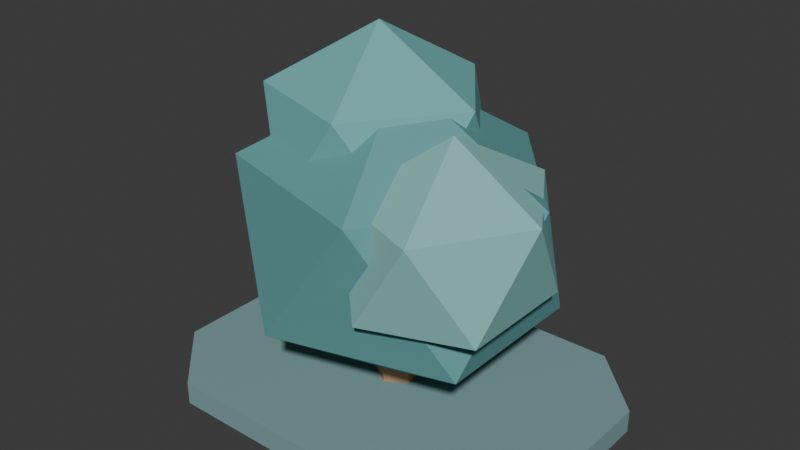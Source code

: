 # Source: campus_bush_round_v01.blend  (saved by Blender 5.2.44; exported with 4.5.12 LTS)
import bpy
from mathutils import Matrix  # noqa: F401  (used for matrix-valued properties, if any)

bpy.ops.wm.read_factory_settings(use_empty=True)
scene = bpy.context.scene
scene.name = 'Scene'

# ---- collections
col_collection = bpy.data.collections.new('Collection'); scene.collection.children.link(col_collection)

# ---- images (referenced by path relative to the original .blend; pixels are not part of the script)
import os
ASSET_DIR = os.environ.get("B2B_ASSET_DIR", "")  # directory of the original .blend (textures are referenced by path, not embedded)
HERE = os.path.dirname(os.path.abspath(__file__))  # packed textures are extracted next to this script under _unpacked/

def load_image(name, relpath, width, height, colorspace="sRGB"):
    """Load a texture the original file referenced (path relative to the .blend, or extracted next to this script)."""
    p = next((c for c in (os.path.join(HERE, relpath), os.path.join(ASSET_DIR, relpath)) if relpath and os.path.exists(c)), "")
    if p:
        img = bpy.data.images.load(p, check_existing=True)
        img.name = name
    else:  # same state as the original file: an image datablock whose file is absent (Cycles renders it pink)
        img = bpy.data.images.new(name, width, height)
        img.source = "FILE"
        img.filepath = "//" + (relpath or name)
    img.colorspace_settings.name = colorspace
    return img
img_campus_bush_round_palette = load_image('campus_bush_round_palette', '_unpacked/palette.312b3501.png', 128, 4, 'sRGB')

# ---- materials (node trees are filled in below, after node groups)
mat_campus_decor_palette = bpy.data.materials.new('campus_decor_palette')

# ---- material node trees
mat_campus_decor_palette.use_nodes = True; mat_campus_decor_palette.node_tree.nodes.clear()
_N = mat_campus_decor_palette.node_tree.nodes; _L = mat_campus_decor_palette.node_tree.links
n0 = _N.new('ShaderNodeBsdfPrincipled'); n0.name = 'Principled BSDF'; n0.location = (-200, 100)
n0.inputs[2].default_value = 0.83
n0.inputs[10].default_value = 0.005
n1 = _N.new('ShaderNodeOutputMaterial'); n1.name = 'Material Output'; n1.location = (200, 100)
n2 = _N.new('ShaderNodeTexImage'); n2.name = 'Image Texture'; n2.location = (0, 0)
n2.image = img_campus_bush_round_palette
n3 = _N.new('ShaderNodeUVMap'); n3.name = 'UV Map'; n3.location = (0, 0)
n3.width = 160
n3.uv_map = 'PaletteUV'
_L.new(n0.outputs[0], n1.inputs[0])
_L.new(n3.outputs[0], n2.inputs[0])
_L.new(n2.outputs[0], n0.inputs[0])
n1.is_active_output = True

# ---- world
world_world = bpy.data.worlds.new('World'); scene.world = world_world
world_world.use_nodes = True; world_world.node_tree.nodes.clear()
_N = world_world.node_tree.nodes; _L = world_world.node_tree.links
n0 = _N.new('ShaderNodeOutputWorld'); n0.name = 'World Output'; n0.location = (200, 100)
n1 = _N.new('ShaderNodeBackground'); n1.name = 'Background'; n1.location = (-200, 100)
n1.inputs[0].default_value = (0.05088, 0.05088, 0.05088, 1.0)
_L.new(n1.outputs[0], n0.inputs[0])
n0.is_active_output = True
world_world.color = (0.05088, 0.05088, 0.05088)
world_world.sun_shadow_jitter_overblur = 0.0

# ---- meshes
me_soil_footprint = bpy.data.meshes.new('Soil footprint')
me_soil_footprint.from_pydata([(-0.55, 0.575, 0.0), (0.55, 0.575, 0.0), (0.8, 0.325, 0.0), (0.8, -0.325, 0.0), (0.55, -0.575, 0.0), (-0.55, -0.575, 0.0), (-0.8, -0.325, 0.0), (-0.8, 0.325, 0.0), (-0.55, 0.575, 0.09), (0.55, 0.575, 0.09), (0.8, 0.325, 0.09), (0.8, -0.325, 0.09), (0.55, -0.575, 0.09), (-0.55, -0.575, 0.09), (-0.8, -0.325, 0.09), (-0.8, 0.325, 0.09), (0.0, 0.095, 0.06), (0.0, 0.095, 0.54), (0.08227, 0.0475, 0.06), (0.08227, 0.0475, 0.54), (0.08227, -0.0475, 0.06), (0.08227, -0.0475, 0.54), (0.0, -0.095, 0.06), (0.0, -0.095, 0.54), (-0.08227, -0.0475, 0.06), (-0.08227, -0.0475, 0.54), (-0.08227, 0.0475, 0.06), (-0.08227, 0.0475, 0.54), (0.0, 0.0, 0.08), (0.492, -0.3102, 0.4117), (-0.1879, -0.5019, 0.4117), (-0.6082, 0.0, 0.4117), (-0.1879, 0.5019, 0.4117), (0.492, 0.3102, 0.4117), (0.1879, -0.5019, 0.9483), (-0.492, -0.3102, 0.9483), (-0.492, 0.3102, 0.9483), (0.1879, 0.5019, 0.9483), (0.6082, 0.0, 0.9483), (0.0, 0.0, 1.28), (-0.15, 0.07, 0.57), (0.1829, -0.1666, 0.8022), (-0.2771, -0.3128, 0.8022), (-0.5614, 0.07, 0.8022), (-0.2771, 0.4528, 0.8022), (0.1829, 0.3066, 0.8022), (-0.02286, -0.3128, 1.178), (-0.4829, -0.1666, 1.178), (-0.4829, 0.3066, 1.178), (-0.02286, 0.4528, 1.178), (0.2614, 0.07, 1.178), (-0.15, 0.07, 1.41), (0.32, -0.12, 0.39), (0.595, -0.3513, 0.6056), (0.215, -0.4943, 0.6056), (-0.01988, -0.12, 0.6056), (0.215, 0.2543, 0.6056), (0.595, 0.1113, 0.6056), (0.425, -0.4943, 0.9544), (0.04503, -0.3513, 0.9544), (0.04503, 0.1113, 0.9544), (0.425, 0.2543, 0.9544), (0.6599, -0.12, 0.9544), (0.32, -0.12, 1.17)], [], [(7, 0, 1, 2, 3, 4, 5, 6), (8, 15, 14, 13, 12, 11, 10, 9), (0, 8, 9, 1), (1, 9, 10, 2), (2, 10, 11, 3), (3, 11, 12, 4), (4, 12, 13, 5), (5, 13, 14, 6), (6, 14, 15, 7), (7, 15, 8, 0), (16, 17, 19, 18), (18, 19, 21, 20), (20, 21, 23, 22), (22, 23, 25, 24), (19, 17, 27, 25, 23, 21), (24, 25, 27, 26), (26, 27, 17, 16), (16, 18, 20, 22, 24, 26), (28, 29, 30), (29, 28, 33), (28, 30, 31), (28, 31, 32), (28, 32, 33), (29, 33, 38), (30, 29, 34), (31, 30, 35), (32, 31, 36), (33, 32, 37), (29, 38, 34), (30, 34, 35), (31, 35, 36), (32, 36, 37), (33, 37, 38), (34, 38, 39), (35, 34, 39), (36, 35, 39), (37, 36, 39), (38, 37, 39), (40, 41, 42), (41, 40, 45), (40, 42, 43), (40, 43, 44), (40, 44, 45), (41, 45, 50), (42, 41, 46), (43, 42, 47), (44, 43, 48), (45, 44, 49), (41, 50, 46), (42, 46, 47), (43, 47, 48), (44, 48, 49), (45, 49, 50), (46, 50, 51), (47, 46, 51), (48, 47, 51), (49, 48, 51), (50, 49, 51), (52, 53, 54), (53, 52, 57), (52, 54, 55), (52, 55, 56), (52, 56, 57), (53, 57, 62), (54, 53, 58), (55, 54, 59), (56, 55, 60), (57, 56, 61), (53, 62, 58), (54, 58, 59), (55, 59, 60), (56, 60, 61), (57, 61, 62), (58, 62, 63), (59, 58, 63), (60, 59, 63), (61, 60, 63), (62, 61, 63)])
_uv = me_soil_footprint.uv_layers.new(name='PaletteUV')
_uv.uv.foreach_set('vector', [0.2031, 0.5, 0.2031, 0.5, 0.2031, 0.5, 0.2031, 0.5, 0.2031, 0.5, 0.2031, 0.5, 0.2031, 0.5, 0.2031, 0.5, 0.2031, 0.5, 0.2031, 0.5, 0.2031, 0.5, 0.2031, 0.5, 0.2031, 0.5, 0.2031, 0.5, 0.2031, 0.5, 0.2031, 0.5, 0.2031, 0.5, 0.2031, 0.5, 0.2031, 0.5, 0.2031, 0.5, 0.2031, 0.5, 0.2031, 0.5, 0.2031, 0.5, 0.2031, 0.5, 0.2031, 0.5, 0.2031, 0.5, 0.2031, 0.5, 0.2031, 0.5, 0.2031, 0.5, 0.2031, 0.5, 0.2031, 0.5, 0.2031, 0.5, 0.2031, 0.5, 0.2031, 0.5, 0.2031, 0.5, 0.2031, 0.5, 0.2031, 0.5, 0.2031, 0.5, 0.2031, 0.5, 0.2031, 0.5, 0.2031, 0.5, 0.2031, 0.5, 0.2031, 0.5, 0.2031, 0.5, 0.2031, 0.5, 0.2031, 0.5, 0.2031, 0.5, 0.2031, 0.5, 0.2344, 0.5, 0.2344, 0.5, 0.2344, 0.5, 0.2344, 0.5, 0.2344, 0.5, 0.2344, 0.5, 0.2344, 0.5, 0.2344, 0.5, 0.2344, 0.5, 0.2344, 0.5, 0.2344, 0.5, 0.2344, 0.5, 0.2344, 0.5, 0.2344, 0.5, 0.2344, 0.5, 0.2344, 0.5, 0.2344, 0.5, 0.2344, 0.5, 0.2344, 0.5, 0.2344, 0.5, 0.2344, 0.5, 0.2344, 0.5, 0.2344, 0.5, 0.2344, 0.5, 0.2344, 0.5, 0.2344, 0.5, 0.2344, 0.5, 0.2344, 0.5, 0.2344, 0.5, 0.2344, 0.5, 0.2344, 0.5, 0.2344, 0.5, 0.2344, 0.5, 0.2344, 0.5, 0.2344, 0.5, 0.2344, 0.5, 0.1719, 0.5, 0.1719, 0.5, 0.1719, 0.5, 0.1719, 0.5, 0.1719, 0.5, 0.1719, 0.5, 0.1719, 0.5, 0.1719, 0.5, 0.1719, 0.5, 0.1719, 0.5, 0.1719, 0.5, 0.1719, 0.5, 0.1719, 0.5, 0.1719, 0.5, 0.1719, 0.5, 0.1719, 0.5, 0.1719, 0.5, 0.1719, 0.5, 0.1719, 0.5, 0.1719, 0.5, 0.1719, 0.5, 0.1719, 0.5, 0.1719, 0.5, 0.1719, 0.5, 0.1719, 0.5, 0.1719, 0.5, 0.1719, 0.5, 0.1719, 0.5, 0.1719, 0.5, 0.1719, 0.5, 0.1719, 0.5, 0.1719, 0.5, 0.1719, 0.5, 0.1719, 0.5, 0.1719, 0.5, 0.1719, 0.5, 0.1719, 0.5, 0.1719, 0.5, 0.1719, 0.5, 0.1719, 0.5, 0.1719, 0.5, 0.1719, 0.5, 0.1719, 0.5, 0.1719, 0.5, 0.1719, 0.5, 0.1719, 0.5, 0.1719, 0.5, 0.1719, 0.5, 0.1719, 0.5, 0.1719, 0.5, 0.1719, 0.5, 0.1719, 0.5, 0.1719, 0.5, 0.1719, 0.5, 0.1719, 0.5, 0.1719, 0.5, 0.1719, 0.5, 0.1719, 0.5, 0.1719, 0.5, 0.1719, 0.5, 0.1094, 0.5, 0.1094, 0.5, 0.1094, 0.5, 0.1094, 0.5, 0.1094, 0.5, 0.1094, 0.5, 0.1094, 0.5, 0.1094, 0.5, 0.1094, 0.5, 0.1094, 0.5, 0.1094, 0.5, 0.1094, 0.5, 0.1094, 0.5, 0.1094, 0.5, 0.1094, 0.5, 0.1094, 0.5, 0.1094, 0.5, 0.1094, 0.5, 0.1094, 0.5, 0.1094, 0.5, 0.1094, 0.5, 0.1094, 0.5, 0.1094, 0.5, 0.1094, 0.5, 0.1094, 0.5, 0.1094, 0.5, 0.1094, 0.5, 0.1094, 0.5, 0.1094, 0.5, 0.1094, 0.5, 0.1094, 0.5, 0.1094, 0.5, 0.1094, 0.5, 0.1094, 0.5, 0.1094, 0.5, 0.1094, 0.5, 0.1094, 0.5, 0.1094, 0.5, 0.1094, 0.5, 0.1094, 0.5, 0.1094, 0.5, 0.1094, 0.5, 0.1094, 0.5, 0.1094, 0.5, 0.1094, 0.5, 0.1094, 0.5, 0.1094, 0.5, 0.1094, 0.5, 0.1094, 0.5, 0.1094, 0.5, 0.1094, 0.5, 0.1094, 0.5, 0.1094, 0.5, 0.1094, 0.5, 0.1094, 0.5, 0.1094, 0.5, 0.1094, 0.5, 0.1094, 0.5, 0.1094, 0.5, 0.1094, 0.5, 0.1406, 0.5, 0.1406, 0.5, 0.1406, 0.5, 0.1406, 0.5, 0.1406, 0.5, 0.1406, 0.5, 0.1406, 0.5, 0.1406, 0.5, 0.1406, 0.5, 0.1406, 0.5, 0.1406, 0.5, 0.1406, 0.5, 0.1406, 0.5, 0.1406, 0.5, 0.1406, 0.5, 0.1406, 0.5, 0.1406, 0.5, 0.1406, 0.5, 0.1406, 0.5, 0.1406, 0.5, 0.1406, 0.5, 0.1406, 0.5, 0.1406, 0.5, 0.1406, 0.5, 0.1406, 0.5, 0.1406, 0.5, 0.1406, 0.5, 0.1406, 0.5, 0.1406, 0.5, 0.1406, 0.5, 0.1406, 0.5, 0.1406, 0.5, 0.1406, 0.5, 0.1406, 0.5, 0.1406, 0.5, 0.1406, 0.5, 0.1406, 0.5, 0.1406, 0.5, 0.1406, 0.5, 0.1406, 0.5, 0.1406, 0.5, 0.1406, 0.5, 0.1406, 0.5, 0.1406, 0.5, 0.1406, 0.5, 0.1406, 0.5, 0.1406, 0.5, 0.1406, 0.5, 0.1406, 0.5, 0.1406, 0.5, 0.1406, 0.5, 0.1406, 0.5, 0.1406, 0.5, 0.1406, 0.5, 0.1406, 0.5, 0.1406, 0.5, 0.1406, 0.5, 0.1406, 0.5, 0.1406, 0.5, 0.1406, 0.5])
_uv.active_render = True
_uv = me_soil_footprint.uv_layers.new(name='UVMap')
_uv.uv.foreach_set('vector', [0.0, 0.0, 0.0, 0.0, 0.0, 0.0, 0.0, 0.0, 0.0, 0.0, 0.0, 0.0, 0.0, 0.0, 0.0, 0.0, 0.0, 0.0, 0.0, 0.0, 0.0, 0.0, 0.0, 0.0, 0.0, 0.0, 0.0, 0.0, 0.0, 0.0, 0.0, 0.0, 0.0, 0.0, 0.0, 0.0, 0.0, 0.0, 0.0, 0.0, 0.0, 0.0, 0.0, 0.0, 0.0, 0.0, 0.0, 0.0, 0.0, 0.0, 0.0, 0.0, 0.0, 0.0, 0.0, 0.0, 0.0, 0.0, 0.0, 0.0, 0.0, 0.0, 0.0, 0.0, 0.0, 0.0, 0.0, 0.0, 0.0, 0.0, 0.0, 0.0, 0.0, 0.0, 0.0, 0.0, 0.0, 0.0, 0.0, 0.0, 0.0, 0.0, 0.0, 0.0, 0.0, 0.0, 0.0, 0.0, 0.0, 0.0, 0.0, 0.0, 0.0, 0.0, 0.0, 0.0, 1.0, 0.5, 1.0, 1.0, 0.8333, 1.0, 0.8333, 0.5, 0.8333, 0.5, 0.8333, 1.0, 0.6667, 1.0, 0.6667, 0.5, 0.6667, 0.5, 0.6667, 1.0, 0.5, 1.0, 0.5, 0.5, 0.5, 0.5, 0.5, 1.0, 0.3333, 1.0, 0.3333, 0.5, 0.4578, 0.37, 0.25, 0.49, 0.04215, 0.37, 0.04215, 0.13, 0.25, 0.01, 0.4578, 0.13, 0.3333, 0.5, 0.3333, 1.0, 0.1667, 1.0, 0.1667, 0.5, 0.1667, 0.5, 0.1667, 1.0, -8.941e-08, 1.0, -8.941e-08, 0.5, 0.75, 0.49, 0.9578, 0.37, 0.9578, 0.13, 0.75, 0.01, 0.5422, 0.13, 0.5422, 0.37, 0.1818, 0.0, 0.2727, 0.1575, 0.09091, 0.1575, 0.2727, 0.1575, 0.3636, 0.0, 0.4545, 0.1575, 0.9091, 0.0, 1.0, 0.1575, 0.8182, 0.1575, 0.7273, 0.0, 0.8182, 0.1575, 0.6364, 0.1575, 0.5455, 0.0, 0.6364, 0.1575, 0.4545, 0.1575, 0.2727, 0.1575, 0.4545, 0.1575, 0.3636, 0.3149, 0.09091, 0.1575, 0.2727, 0.1575, 0.1818, 0.3149, 0.8182, 0.1575, 1.0, 0.1575, 0.9091, 0.3149, 0.6364, 0.1575, 0.8182, 0.1575, 0.7273, 0.3149, 0.4545, 0.1575, 0.6364, 0.1575, 0.5455, 0.3149, 0.2727, 0.1575, 0.3636, 0.3149, 0.1818, 0.3149, 0.09091, 0.1575, 0.1818, 0.3149, 0.0, 0.3149, 0.8182, 0.1575, 0.9091, 0.3149, 0.7273, 0.3149, 0.6364, 0.1575, 0.7273, 0.3149, 0.5455, 0.3149, 0.4545, 0.1575, 0.5455, 0.3149, 0.3636, 0.3149, 0.1818, 0.3149, 0.3636, 0.3149, 0.2727, 0.4724, 0.0, 0.3149, 0.1818, 0.3149, 0.09091, 0.4724, 0.7273, 0.3149, 0.9091, 0.3149, 0.8182, 0.4724, 0.5455, 0.3149, 0.7273, 0.3149, 0.6364, 0.4724, 0.3636, 0.3149, 0.5455, 0.3149, 0.4545, 0.4724, 0.1818, 0.0, 0.2727, 0.1575, 0.09091, 0.1575, 0.2727, 0.1575, 0.3636, 0.0, 0.4545, 0.1575, 0.9091, 0.0, 1.0, 0.1575, 0.8182, 0.1575, 0.7273, 0.0, 0.8182, 0.1575, 0.6364, 0.1575, 0.5455, 0.0, 0.6364, 0.1575, 0.4545, 0.1575, 0.2727, 0.1575, 0.4545, 0.1575, 0.3636, 0.3149, 0.09091, 0.1575, 0.2727, 0.1575, 0.1818, 0.3149, 0.8182, 0.1575, 1.0, 0.1575, 0.9091, 0.3149, 0.6364, 0.1575, 0.8182, 0.1575, 0.7273, 0.3149, 0.4545, 0.1575, 0.6364, 0.1575, 0.5455, 0.3149, 0.2727, 0.1575, 0.3636, 0.3149, 0.1818, 0.3149, 0.09091, 0.1575, 0.1818, 0.3149, 0.0, 0.3149, 0.8182, 0.1575, 0.9091, 0.3149, 0.7273, 0.3149, 0.6364, 0.1575, 0.7273, 0.3149, 0.5455, 0.3149, 0.4545, 0.1575, 0.5455, 0.3149, 0.3636, 0.3149, 0.1818, 0.3149, 0.3636, 0.3149, 0.2727, 0.4724, 0.0, 0.3149, 0.1818, 0.3149, 0.09091, 0.4724, 0.7273, 0.3149, 0.9091, 0.3149, 0.8182, 0.4724, 0.5455, 0.3149, 0.7273, 0.3149, 0.6364, 0.4724, 0.3636, 0.3149, 0.5455, 0.3149, 0.4545, 0.4724, 0.1818, 0.0, 0.2727, 0.1575, 0.09091, 0.1575, 0.2727, 0.1575, 0.3636, 0.0, 0.4545, 0.1575, 0.9091, 0.0, 1.0, 0.1575, 0.8182, 0.1575, 0.7273, 0.0, 0.8182, 0.1575, 0.6364, 0.1575, 0.5455, 0.0, 0.6364, 0.1575, 0.4545, 0.1575, 0.2727, 0.1575, 0.4545, 0.1575, 0.3636, 0.3149, 0.09091, 0.1575, 0.2727, 0.1575, 0.1818, 0.3149, 0.8182, 0.1575, 1.0, 0.1575, 0.9091, 0.3149, 0.6364, 0.1575, 0.8182, 0.1575, 0.7273, 0.3149, 0.4545, 0.1575, 0.6364, 0.1575, 0.5455, 0.3149, 0.2727, 0.1575, 0.3636, 0.3149, 0.1818, 0.3149, 0.09091, 0.1575, 0.1818, 0.3149, 0.0, 0.3149, 0.8182, 0.1575, 0.9091, 0.3149, 0.7273, 0.3149, 0.6364, 0.1575, 0.7273, 0.3149, 0.5455, 0.3149, 0.4545, 0.1575, 0.5455, 0.3149, 0.3636, 0.3149, 0.1818, 0.3149, 0.3636, 0.3149, 0.2727, 0.4724, 0.0, 0.3149, 0.1818, 0.3149, 0.09091, 0.4724, 0.7273, 0.3149, 0.9091, 0.3149, 0.8182, 0.4724, 0.5455, 0.3149, 0.7273, 0.3149, 0.6364, 0.4724, 0.3636, 0.3149, 0.5455, 0.3149, 0.4545, 0.4724])
me_soil_footprint.materials.append(mat_campus_decor_palette)
me_soil_footprint.update()

# ---- objects
ob_root = bpy.data.objects.new('root', None)
ob_campus_bush_round = bpy.data.objects.new('campus_bush_round', me_soil_footprint)
ob_anchor_ui = bpy.data.objects.new('anchor_ui', None)

# ---- transforms, parenting, visibility, modifiers, constraints
ob_root.location = (0.0, 0.0, 0.0)
ob_campus_bush_round.parent = ob_root
ob_campus_bush_round.location = (0.0, 0.0, 0.0)
ob_anchor_ui.parent = ob_root
ob_anchor_ui.location = (0.0, 0.0, 1.5)

# ---- collection membership
scene.collection.objects.link(ob_root)
scene.collection.objects.link(ob_campus_bush_round)
scene.collection.objects.link(ob_anchor_ui)

# ---- scene / render settings (as saved in the file)
scene.frame_start = 0; scene.frame_end = 96; scene.frame_set(0)
scene.render.engine = 'BLENDER_EEVEE_NEXT'
scene.render.bake_bias = 0.0
scene.render.bake_samples = 0
scene.render.compositor_device = 'GPU'
scene.eevee.use_volume_custom_range = False
scene.eevee.fast_gi_thickness_near = 0.1
scene.eevee.fast_gi_thickness_far = 0.0
scene.eevee.ray_tracing_options.screen_trace_thickness = 0.1
bpy.context.view_layer.update()

# ---- added for rendering (the .blend has no active camera and no usable light): camera, sun
cam_auto = bpy.data.cameras.new('AutoCamera')
cam_auto.lens = 50.0
cam_auto.sensor_width = 36.0
cam_auto.clip_end = 1000.0
ob_auto_camera = bpy.data.objects.new('AutoCamera', cam_auto)
scene.collection.objects.link(ob_auto_camera)
ob_auto_camera.location = (2.24176, -2.69011, 2.49841)
ob_auto_camera.rotation_euler = (1.09748, -7.21219e-08, 0.694738)
scene.camera = ob_auto_camera
light_auto_sun = bpy.data.lights.new('AutoSun', 'SUN')
light_auto_sun.energy = 3.0
light_auto_sun.angle = 0.0523599
ob_auto_sun = bpy.data.objects.new('AutoSun', light_auto_sun)
scene.collection.objects.link(ob_auto_sun)
ob_auto_sun.rotation_euler = (0.872665, 0.174533, 0.523599)
bpy.context.view_layer.update()
